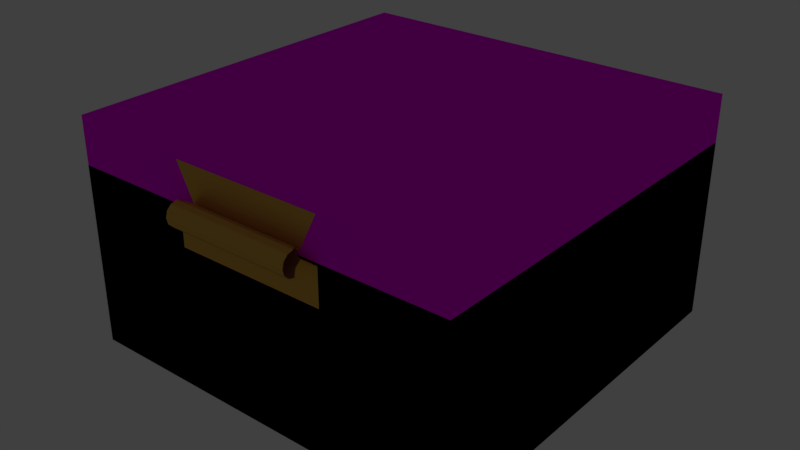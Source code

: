 # Source: ringbox_export.blend  (saved by Blender 2.79.0; exported with 4.5.12 LTS)
import bpy
from mathutils import Matrix  # noqa: F401  (used for matrix-valued properties, if any)

bpy.ops.wm.read_factory_settings(use_empty=True)
scene = bpy.context.scene
scene.name = 'Scene'

# ---- collections
col_collection_1 = bpy.data.collections.new('Collection 1'); scene.collection.children.link(col_collection_1)

# ---- images (referenced by path relative to the original .blend; pixels are not part of the script)
import os
ASSET_DIR = os.environ.get("B2B_ASSET_DIR", "")  # directory of the original .blend (textures are referenced by path, not embedded)
HERE = os.path.dirname(os.path.abspath(__file__))  # packed textures are extracted next to this script under _unpacked/

def load_image(name, relpath, width, height, colorspace="sRGB"):
    """Load a texture the original file referenced (path relative to the .blend, or extracted next to this script)."""
    p = next((c for c in (os.path.join(HERE, relpath), os.path.join(ASSET_DIR, relpath)) if relpath and os.path.exists(c)), "")
    if p:
        img = bpy.data.images.load(p, check_existing=True)
        img.name = name
    else:  # same state as the original file: an image datablock whose file is absent (Cycles renders it pink)
        img = bpy.data.images.new(name, width, height)
        img.source = "FILE"
        img.filepath = "//" + (relpath or name)
    img.colorspace_settings.name = colorspace
    return img
img_box_bottom_painted_001 = load_image('box_bottom_painted.001', 'box_bottom_painted.png', 1024, 1024, 'sRGB')
img_box_top_painted_001 = load_image('box_top_painted.001', 'box_top_painted.png', 1024, 1024, 'sRGB')

# ---- materials (node trees are filled in below, after node groups)
mat_redfilling = bpy.data.materials.new('RedFilling')
mat_redfilling.alpha_threshold = 0.0
mat_redfilling.roughness = 0.5
mat_goldring = bpy.data.materials.new('GoldRing')
mat_goldring.alpha_threshold = 0.0
mat_goldring.roughness = 0.5
mat_bottomboxtexture = bpy.data.materials.new('BottomBoxTexture')
mat_bottomboxtexture.alpha_threshold = 0.0
mat_bottomboxtexture.roughness = 0.5
mat_bottomboxtexture.line_color = (0.0, 0.0, 0.0, 1.0)
mat_coopercyllinder = bpy.data.materials.new('CooperCyllinder')
mat_coopercyllinder.alpha_threshold = 0.0
mat_coopercyllinder.diffuse_color = (0.8, 0.541, 0.1283, 1.0)
mat_coopercyllinder.roughness = 0.5
mat_cooperlike = bpy.data.materials.new('CooperLike')
mat_cooperlike.alpha_threshold = 0.0
mat_cooperlike.diffuse_color = (0.8, 0.541, 0.1283, 1.0)
mat_cooperlike.roughness = 0.5
mat_boxtoptexture = bpy.data.materials.new('BoxTopTexture')
mat_boxtoptexture.alpha_threshold = 0.0
mat_boxtoptexture.roughness = 0.5
mat_stoneblue = bpy.data.materials.new('StoneBlue')
mat_stoneblue.alpha_threshold = 0.0
mat_stoneblue.roughness = 0.5
mat_stoneblue.line_color = (0.0, 0.0, 0.0, 1.0)

# ---- material node trees
mat_redfilling.use_nodes = True; mat_redfilling.node_tree.nodes.clear()
_N = mat_redfilling.node_tree.nodes; _L = mat_redfilling.node_tree.links
n0 = _N.new('ShaderNodeOutputMaterial'); n0.name = 'Material Output'; n0.location = (300, 300)
n1 = _N.new('ShaderNodeBsdfDiffuse'); n1.name = 'Diffuse BSDF'; n1.location = (10, 300)
n1.inputs[0].default_value = (0.8, 0.01693, 0.0, 1.0)
n1.inputs[1].default_value = 1.0
_L.new(n1.outputs[0], n0.inputs[0])
n0.is_active_output = True
mat_goldring.use_nodes = True; mat_goldring.node_tree.nodes.clear()
_N = mat_goldring.node_tree.nodes; _L = mat_goldring.node_tree.links
n0 = _N.new('ShaderNodeOutputMaterial'); n0.name = 'Material Output'; n0.location = (443, 300)
n1 = _N.new('ShaderNodeMixShader'); n1.name = 'Mix Shader'; n1.location = (223, 335)
n1.inputs[0].default_value = 0.06364
n2 = _N.new('ShaderNodeBsdfAnisotropic'); n2.name = 'Glossy BSDF'; n2.location = (-40, 365)
n2.distribution = 'GGX'
n2.inputs[0].default_value = (0.6795, 0.4471, 0.02387, 1.0)
n2.inputs[1].default_value = 0.2415
n3 = _N.new('ShaderNodeBsdfDiffuse'); n3.name = 'Diffuse BSDF'; n3.location = (-40, 190)
n3.inputs[0].default_value = (0.8, 0.6636, 0.5342, 1.0)
n3.inputs[1].default_value = 0.2417
_L.new(n3.outputs[0], n1.inputs[2])
_L.new(n1.outputs[0], n0.inputs[0])
_L.new(n2.outputs[0], n1.inputs[1])
n0.is_active_output = True
mat_bottomboxtexture.use_nodes = True; mat_bottomboxtexture.node_tree.nodes.clear()
_N = mat_bottomboxtexture.node_tree.nodes; _L = mat_bottomboxtexture.node_tree.links
n0 = _N.new('ShaderNodeOutputMaterial'); n0.name = 'Material Output'; n0.location = (300, 300)
n1 = _N.new('ShaderNodeBsdfDiffuse'); n1.name = 'Diffuse BSDF'; n1.location = (110, 303)
n2 = _N.new('ShaderNodeTexImage'); n2.name = 'Image Texture'; n2.location = (-78, 363)
n2.width = 140
n2.image = img_box_bottom_painted_001
_L.new(n1.outputs[0], n0.inputs[0])
_L.new(n2.outputs[0], n1.inputs[0])
n0.is_active_output = True
mat_coopercyllinder.use_nodes = True; mat_coopercyllinder.node_tree.nodes.clear()
_N = mat_coopercyllinder.node_tree.nodes; _L = mat_coopercyllinder.node_tree.links
n0 = _N.new('ShaderNodeBsdfAnisotropic'); n0.name = 'Glossy BSDF'; n0.location = (16, 489)
n0.distribution = 'GGX'
n0.inputs[0].default_value = (0.8, 0.4617, 0.01328, 1.0)
n0.inputs[1].default_value = 0.4472
n1 = _N.new('ShaderNodeBsdfDiffuse'); n1.name = 'Diffuse BSDF'; n1.location = (10, 300)
n1.inputs[0].default_value = (0.8, 0.4457, 0.2713, 1.0)
n2 = _N.new('ShaderNodeOutputMaterial'); n2.name = 'Material Output'; n2.location = (412, 320)
n3 = _N.new('ShaderNodeMixShader'); n3.name = 'Mix Shader'; n3.location = (210, 374)
n3.inputs[0].default_value = 0.2636
_L.new(n0.outputs[0], n3.inputs[1])
_L.new(n1.outputs[0], n3.inputs[2])
_L.new(n3.outputs[0], n2.inputs[0])
n2.is_active_output = True
mat_cooperlike.use_nodes = True; mat_cooperlike.node_tree.nodes.clear()
_N = mat_cooperlike.node_tree.nodes; _L = mat_cooperlike.node_tree.links
n0 = _N.new('ShaderNodeBsdfAnisotropic'); n0.name = 'Glossy BSDF'; n0.location = (16, 489)
n0.distribution = 'GGX'
n0.inputs[0].default_value = (0.8, 0.4617, 0.01328, 1.0)
n0.inputs[1].default_value = 0.4472
n1 = _N.new('ShaderNodeBsdfDiffuse'); n1.name = 'Diffuse BSDF'; n1.location = (10, 300)
n1.inputs[0].default_value = (0.8, 0.4457, 0.2713, 1.0)
n2 = _N.new('ShaderNodeOutputMaterial'); n2.name = 'Material Output'; n2.location = (412, 320)
n3 = _N.new('ShaderNodeMixShader'); n3.name = 'Mix Shader'; n3.location = (210, 374)
n3.inputs[0].default_value = 0.2636
_L.new(n0.outputs[0], n3.inputs[1])
_L.new(n1.outputs[0], n3.inputs[2])
_L.new(n3.outputs[0], n2.inputs[0])
n2.is_active_output = True
mat_boxtoptexture.use_nodes = True; mat_boxtoptexture.node_tree.nodes.clear()
_N = mat_boxtoptexture.node_tree.nodes; _L = mat_boxtoptexture.node_tree.links
n0 = _N.new('ShaderNodeTexImage'); n0.name = 'Image Texture'; n0.location = (-50, 385)
n0.width = 140
n0.image = img_box_top_painted_001
n1 = _N.new('ShaderNodeBsdfDiffuse'); n1.name = 'Diffuse BSDF'; n1.location = (163, 345)
n1.inputs[1].default_value = 0.2833
n2 = _N.new('ShaderNodeOutputMaterial'); n2.name = 'Material Output'; n2.location = (441, 321)
_L.new(n1.outputs[0], n2.inputs[0])
_L.new(n0.outputs[0], n1.inputs[0])
n2.is_active_output = True
mat_stoneblue.use_nodes = True; mat_stoneblue.node_tree.nodes.clear()
_N = mat_stoneblue.node_tree.nodes; _L = mat_stoneblue.node_tree.links
n0 = _N.new('ShaderNodeOutputMaterial'); n0.name = 'Material Output'; n0.location = (758, 300)
n1 = _N.new('ShaderNodeMixShader'); n1.name = 'Mix Shader'; n1.location = (538, 306)
n1.inputs[0].default_value = 0.13
n2 = _N.new('ShaderNodeBsdfAnisotropic'); n2.name = 'Glossy BSDF'; n2.location = (83, 389)
n2.distribution = 'GGX'
n2.inputs[0].default_value = (0.1126, 0.2017, 0.8, 1.0)
n2.inputs[1].default_value = 0.3162
n3 = _N.new('ShaderNodeBsdfDiffuse'); n3.name = 'Diffuse BSDF'; n3.location = (14, 137)
n3.inputs[0].default_value = (0.3331, 0.2701, 0.8, 1.0)
n4 = _N.new('ShaderNodeBsdfTransparent'); n4.name = 'Transparent BSDF'; n4.location = (264, 225)
_L.new(n2.outputs[0], n1.inputs[1])
_L.new(n1.outputs[0], n0.inputs[0])
_L.new(n3.outputs[0], n4.inputs[0])
_L.new(n4.outputs[0], n1.inputs[2])
n0.is_active_output = True

# ---- world
world_world = bpy.data.worlds.new('World'); scene.world = world_world
world_world.color = (0.05088, 0.05088, 0.05088)
world_world.use_sun_shadow = False
world_world.sun_shadow_jitter_overblur = 0.0
world_world.cycles.sampling_method = 'MANUAL'

# ---- lights
light_point_001 = bpy.data.lights.new('Point.001', 'POINT')
light_point_001.transmission_factor = 0.0
light_point_001.energy = 90.0
light_point_001.shadow_buffer_clip_start = 0.5
light_point_001.shadow_soft_size = 0.1
light_point_001.shadow_maximum_resolution = 0.006
light_point_001.use_absolute_resolution = True

# ---- meshes
me_plane_003 = bpy.data.meshes.new('Plane.003')
me_plane_003.from_pydata([(-1.0, -1.0, 0.0), (1.0, -1.0, 0.0), (-1.0, 1.0, 0.0), (1.0, 1.0, 0.0)], [], [(0, 1, 3, 2)])
me_plane_003.materials.append(mat_redfilling)
me_plane_003.use_remesh_preserve_volume = False
me_plane_003.use_remesh_preserve_attributes = False
me_plane_003.use_mirror_vertex_groups = False
me_plane_003.update()
me_circle_001 = bpy.data.meshes.new('Circle.001')
me_circle_001.from_pydata([(0.0241, 0.05116, 1.001), (-0.2576, 0.05116, 0.9604), (-0.5165, 0.05116, 0.8422), (-0.7317, 0.04999, 0.6558), (-0.8855, 0.05408, 0.4163), (-0.9657, 0.05288, 0.1432), (-0.9657, 0.03707, -0.1414), (-0.8855, 0.02902, -0.4145), (-0.7317, 0.02902, -0.6539), (-0.5165, 0.02902, -0.8403), (-0.2576, 0.02902, -0.9586), (0.0241, 0.02902, -0.9991), (0.3058, 0.02902, -0.9586), (0.5647, 0.02902, -0.8403), (0.7798, 0.02902, -0.6539), (0.9337, 0.02902, -0.4145), (1.014, 0.03707, -0.1414), (1.014, 0.05288, 0.1432), (0.9337, 0.05408, 0.4163), (0.7798, 0.04999, 0.6558), (0.5647, 0.05116, 0.8422), (0.3058, 0.05116, 0.9604), (0.0241, 0.05116, 1.001), (-0.2576, 0.05116, 0.9604), (-0.5165, 0.05116, 0.8422), (-0.7317, 0.04999, 0.6558), (-0.8855, 0.05408, 0.4163), (-0.9657, 0.05288, 0.1432), (-0.9657, 0.03707, -0.1414), (-0.8855, 0.02902, -0.4145), (-0.7317, 0.02902, -0.6539), (-0.5165, 0.02902, -0.8403), (-0.2576, 0.02902, -0.9586), (0.0241, 0.02902, -0.9991), (0.3058, 0.02902, -0.9586), (0.5647, 0.02902, -0.8403), (0.7798, 0.02902, -0.6539), (0.9337, 0.02902, -0.4145), (1.014, 0.03707, -0.1414), (1.014, 0.05288, 0.1432), (0.9337, 0.05408, 0.4163), (0.7798, 0.04999, 0.6558), (0.5647, 0.05116, 0.8422), (0.3058, 0.05116, 0.9604), (0.0241, 0.05116, 1.001), (-0.2576, 0.05116, 0.9604), (-0.5165, 0.05116, 0.8422), (-0.7317, 0.04999, 0.6558), (-0.8855, 0.05408, 0.4163), (-0.9657, 0.05288, 0.1432), (-0.9657, 0.03707, -0.1414), (-0.8855, 0.02902, -0.4145), (-0.7317, 0.02902, -0.6539), (-0.5165, 0.02902, -0.8403), (-0.2576, 0.02902, -0.9586), (0.0241, 0.02902, -0.9991), (0.3058, 0.02902, -0.9586), (0.5647, 0.02902, -0.8403), (0.7798, 0.02902, -0.6539), (0.9337, 0.02902, -0.4145), (1.014, 0.03707, -0.1414), (1.014, 0.05288, 0.1432), (0.9337, 0.05408, 0.4163), (0.7798, 0.04999, 0.6558), (0.5647, 0.05116, 0.8422), (0.3058, 0.05116, 0.9604), (0.0241, 0.05116, 1.001), (-0.2576, 0.05116, 0.9604), (-0.5165, 0.05116, 0.8422), (-0.7317, 0.04999, 0.6558), (-0.8855, 0.05408, 0.4163), (-0.9657, 0.05288, 0.1432), (-0.9657, 0.03707, -0.1414), (-0.8855, 0.02902, -0.4145), (-0.7317, 0.02902, -0.6539), (-0.5165, 0.02902, -0.8403), (-0.2576, 0.02902, -0.9586), (0.0241, 0.02902, -0.9991), (0.3058, 0.02902, -0.9586), (0.5647, 0.02902, -0.8403), (0.7798, 0.02902, -0.6539), (0.9337, 0.02902, -0.4145), (1.014, 0.03707, -0.1414), (1.014, 0.05288, 0.1432), (0.9337, 0.05408, 0.4163), (0.7798, 0.04999, 0.6558), (0.5647, 0.05116, 0.8422), (0.3058, 0.05116, 0.9604), (0.0241, 0.05116, 1.089), (-0.2826, 0.05116, 1.045), (-0.5644, 0.05116, 0.9166), (-0.7985, 0.05071, 0.7138), (-0.9661, 0.05766, 0.4531), (-1.053, 0.05589, 0.1558), (-1.053, 0.0384, -0.154), (-0.9661, 0.02902, -0.4513), (-0.7985, 0.02902, -0.7119), (-0.5644, 0.02902, -0.9148), (-0.2826, 0.02902, -1.044), (0.0241, 0.02902, -1.088), (0.3308, 0.02902, -1.044), (0.6126, 0.02902, -0.9148), (0.8467, 0.02902, -0.7119), (1.014, 0.02902, -0.4513), (1.102, 0.0384, -0.154), (1.102, 0.05589, 0.1558), (1.014, 0.05766, 0.4531), (0.8467, 0.05071, 0.7138), (0.6126, 0.05116, 0.9166), (0.3308, 0.05116, 1.045), (0.0241, -0.07444, 1.001), (-0.2576, -0.07444, 0.9604), (-0.5165, -0.07444, 0.8422), (-0.7317, -0.07329, 0.6558), (-0.8855, -0.07733, 0.4163), (-0.9657, -0.07614, 0.1432), (-0.9657, -0.06052, -0.1414), (-0.8855, -0.05256, -0.4145), (-0.7317, -0.05256, -0.6539), (-0.5165, -0.05256, -0.8403), (-0.2576, -0.05256, -0.9586), (0.0241, -0.05256, -0.9991), (0.3058, -0.05256, -0.9586), (0.5647, -0.05256, -0.8403), (0.7798, -0.05256, -0.6539), (0.9337, -0.05256, -0.4145), (1.014, -0.06052, -0.1414), (1.014, -0.07614, 0.1432), (0.9337, -0.07733, 0.4163), (0.7798, -0.07329, 0.6558), (0.5647, -0.07444, 0.8422), (0.3058, -0.07444, 0.9604), (0.0241, -0.07444, 1.001), (-0.2576, -0.07444, 0.9604), (-0.5165, -0.07444, 0.8422), (-0.7317, -0.07329, 0.6558), (-0.8855, -0.07733, 0.4163), (-0.9657, -0.07614, 0.1432), (-0.9657, -0.06052, -0.1414), (-0.8855, -0.05256, -0.4145), (-0.7317, -0.05256, -0.6539), (-0.5165, -0.05256, -0.8403), (-0.2576, -0.05256, -0.9586), (0.0241, -0.05256, -0.9991), (0.3058, -0.05256, -0.9586), (0.5647, -0.05256, -0.8403), (0.7798, -0.05256, -0.6539), (0.9337, -0.05256, -0.4145), (1.014, -0.06052, -0.1414), (1.014, -0.07614, 0.1432), (0.9337, -0.07733, 0.4163), (0.7798, -0.07329, 0.6558), (0.5647, -0.07444, 0.8422), (0.3058, -0.07444, 0.9604), (0.0241, -0.07444, 1.001), (-0.2576, -0.07444, 0.9604), (-0.5165, -0.07444, 0.8422), (-0.7317, -0.07329, 0.6558), (-0.8855, -0.07733, 0.4163), (-0.9657, -0.07614, 0.1432), (-0.9657, -0.06052, -0.1414), (-0.8855, -0.05256, -0.4145), (-0.7317, -0.05256, -0.6539), (-0.5165, -0.05256, -0.8403), (-0.2576, -0.05256, -0.9586), (0.0241, -0.05256, -0.9991), (0.3058, -0.05256, -0.9586), (0.5647, -0.05256, -0.8403), (0.7798, -0.05256, -0.6539), (0.9337, -0.05256, -0.4145), (1.014, -0.06052, -0.1414), (1.014, -0.07614, 0.1432), (0.9337, -0.07733, 0.4163), (0.7798, -0.07329, 0.6558), (0.5647, -0.07444, 0.8422), (0.3058, -0.07444, 0.9604), (0.0241, -0.07444, 1.001), (-0.2576, -0.07444, 0.9604), (-0.5165, -0.07444, 0.8422), (-0.7317, -0.07329, 0.6558), (-0.8855, -0.07733, 0.4163), (-0.9657, -0.07614, 0.1432), (-0.9657, -0.06052, -0.1414), (-0.8855, -0.05256, -0.4145), (-0.7317, -0.05256, -0.6539), (-0.5165, -0.05256, -0.8403), (-0.2576, -0.05256, -0.9586), (0.0241, -0.05256, -0.9991), (0.3058, -0.05256, -0.9586), (0.5647, -0.05256, -0.8403), (0.7798, -0.05256, -0.6539), (0.9337, -0.05256, -0.4145), (1.014, -0.06052, -0.1414), (1.014, -0.07614, 0.1432), (0.9337, -0.07733, 0.4163), (0.7798, -0.07329, 0.6558), (0.5647, -0.07444, 0.8422), (0.3058, -0.07444, 0.9604), (0.0241, -0.07444, 1.089), (-0.2826, -0.07444, 1.045), (-0.5644, -0.07444, 0.9166), (-0.7985, -0.074, 0.7138), (-0.9661, -0.08087, 0.4531), (-1.053, -0.07912, 0.1558), (-1.053, -0.06184, -0.154), (-0.9661, -0.05256, -0.4513), (-0.7985, -0.05256, -0.7119), (-0.5644, -0.05256, -0.9148), (-0.2826, -0.05256, -1.044), (0.0241, -0.05256, -1.088), (0.3308, -0.05256, -1.044), (0.6126, -0.05256, -0.9148), (0.8467, -0.05256, -0.7119), (1.014, -0.05256, -0.4513), (1.102, -0.06184, -0.154), (1.102, -0.07912, 0.1558), (1.014, -0.08087, 0.4531), (0.8467, -0.074, 0.7138), (0.6126, -0.07444, 0.9166), (0.3308, -0.07444, 1.045), (-1.053, -0.01161, 0.1558), (-0.9661, -0.0116, 0.4531), (0.8467, -0.01164, 0.7138), (1.014, -0.0116, 0.4531), (-1.053, -0.01172, -0.154), (0.6126, -0.01164, 0.9166), (-0.9661, -0.01177, -0.4513), (0.3308, -0.01164, 1.045), (-0.7985, -0.01177, -0.7119), (0.0241, -0.01164, 1.089), (-0.5644, -0.01177, -0.9148), (-0.2826, -0.01177, -1.044), (0.0241, -0.01177, -1.088), (0.3308, -0.01177, -1.044), (0.6126, -0.01177, -0.9148), (0.8467, -0.01177, -0.7119), (-0.2826, -0.01164, 1.045), (1.014, -0.01177, -0.4513), (-0.5644, -0.01164, 0.9166), (1.102, -0.01172, -0.154), (-0.7985, -0.01164, 0.7138), (1.102, -0.01161, 0.1558), (0.0241, -0.0404, -0.9991), (0.3058, -0.0404, -0.9586), (0.5647, -0.0404, -0.8403), (0.7798, -0.0404, -0.6539), (0.0241, -0.05571, 1.001), (-0.2576, -0.05571, 0.9604), (0.9337, -0.0404, -0.4145), (-0.5165, -0.05571, 0.8422), (1.014, -0.04597, -0.1414), (-0.7317, -0.05491, 0.6558), (1.014, -0.05691, 0.1432), (-0.8855, -0.05773, 0.4163), (0.9337, -0.05773, 0.4163), (-0.9657, -0.05691, 0.1432), (0.7798, -0.05491, 0.6558), (-0.9657, -0.04597, -0.1414), (0.5647, -0.05571, 0.8422), (-0.8855, -0.0404, -0.4145), (0.3058, -0.05571, 0.9604), (-0.7317, -0.0404, -0.6539), (-0.5165, -0.0404, -0.8403), (-0.2576, -0.0404, -0.9586), (0.3058, 0.01368, -0.9586), (0.5647, 0.01368, -0.8403), (0.7798, 0.01368, -0.6539), (-0.2576, 0.02755, 0.9604), (0.9337, 0.01368, -0.4145), (-0.5165, 0.02755, 0.8422), (1.014, 0.01873, -0.1414), (-0.7317, 0.02682, 0.6558), (1.014, 0.02864, 0.1432), (-0.8855, 0.02938, 0.4163), (0.9337, 0.02938, 0.4163), (-0.9657, 0.02864, 0.1432), (0.7798, 0.02682, 0.6558), (-0.9657, 0.01873, -0.1414), (0.5647, 0.02755, 0.8422), (-0.8855, 0.01368, -0.4145), (0.3058, 0.02755, 0.9604), (-0.7317, 0.01368, -0.6539), (-0.5165, 0.01368, -0.8403), (-0.2576, 0.01368, -0.9586), (0.0241, 0.01368, -0.9991), (0.0241, 0.02755, 1.001)], [], [(18, 40, 39, 17), (11, 33, 32, 10), (4, 26, 25, 3), (19, 41, 40, 18), (12, 34, 33, 11), (5, 27, 26, 4), (20, 42, 41, 19), (13, 35, 34, 12), (6, 28, 27, 5), (21, 43, 42, 20), (14, 36, 35, 13), (7, 29, 28, 6), (0, 22, 43, 21), (15, 37, 36, 14), (8, 30, 29, 7), (1, 23, 22, 0), (16, 38, 37, 15), (9, 31, 30, 8), (2, 24, 23, 1), (17, 39, 38, 16), (10, 32, 31, 9), (3, 25, 24, 2), (33, 55, 54, 32), (26, 48, 47, 25), (41, 63, 62, 40), (34, 56, 55, 33), (27, 49, 48, 26), (42, 64, 63, 41), (35, 57, 56, 34), (28, 50, 49, 27), (43, 65, 64, 42), (36, 58, 57, 35), (29, 51, 50, 28), (22, 44, 65, 43), (37, 59, 58, 36), (30, 52, 51, 29), (23, 45, 44, 22), (38, 60, 59, 37), (31, 53, 52, 30), (24, 46, 45, 23), (39, 61, 60, 38), (32, 54, 53, 31), (25, 47, 46, 24), (40, 62, 61, 39), (48, 70, 69, 47), (63, 85, 84, 62), (56, 78, 77, 55), (49, 71, 70, 48), (64, 86, 85, 63), (57, 79, 78, 56), (50, 72, 71, 49), (65, 87, 86, 64), (58, 80, 79, 57), (51, 73, 72, 50), (44, 66, 87, 65), (59, 81, 80, 58), (52, 74, 73, 51), (45, 67, 66, 44), (60, 82, 81, 59), (53, 75, 74, 52), (46, 68, 67, 45), (61, 83, 82, 60), (54, 76, 75, 53), (47, 69, 68, 46), (62, 84, 83, 61), (55, 77, 76, 54), (85, 107, 106, 84), (78, 100, 99, 77), (71, 93, 92, 70), (86, 108, 107, 85), (79, 101, 100, 78), (72, 94, 93, 71), (87, 109, 108, 86), (80, 102, 101, 79), (73, 95, 94, 72), (66, 88, 109, 87), (81, 103, 102, 80), (74, 96, 95, 73), (67, 89, 88, 66), (82, 104, 103, 81), (75, 97, 96, 74), (68, 90, 89, 67), (83, 105, 104, 82), (76, 98, 97, 75), (69, 91, 90, 68), (84, 106, 105, 83), (77, 99, 98, 76), (70, 92, 91, 69), (128, 127, 149, 150), (121, 120, 142, 143), (114, 113, 135, 136), (129, 128, 150, 151), (122, 121, 143, 144), (115, 114, 136, 137), (130, 129, 151, 152), (123, 122, 144, 145), (116, 115, 137, 138), (131, 130, 152, 153), (124, 123, 145, 146), (117, 116, 138, 139), (110, 131, 153, 132), (125, 124, 146, 147), (118, 117, 139, 140), (111, 110, 132, 133), (126, 125, 147, 148), (119, 118, 140, 141), (112, 111, 133, 134), (127, 126, 148, 149), (120, 119, 141, 142), (113, 112, 134, 135), (143, 142, 164, 165), (136, 135, 157, 158), (151, 150, 172, 173), (144, 143, 165, 166), (137, 136, 158, 159), (152, 151, 173, 174), (145, 144, 166, 167), (138, 137, 159, 160), (153, 152, 174, 175), (146, 145, 167, 168), (139, 138, 160, 161), (132, 153, 175, 154), (147, 146, 168, 169), (140, 139, 161, 162), (133, 132, 154, 155), (148, 147, 169, 170), (141, 140, 162, 163), (134, 133, 155, 156), (149, 148, 170, 171), (142, 141, 163, 164), (135, 134, 156, 157), (150, 149, 171, 172), (158, 157, 179, 180), (173, 172, 194, 195), (166, 165, 187, 188), (159, 158, 180, 181), (174, 173, 195, 196), (167, 166, 188, 189), (160, 159, 181, 182), (175, 174, 196, 197), (168, 167, 189, 190), (161, 160, 182, 183), (154, 175, 197, 176), (169, 168, 190, 191), (162, 161, 183, 184), (155, 154, 176, 177), (170, 169, 191, 192), (163, 162, 184, 185), (156, 155, 177, 178), (171, 170, 192, 193), (164, 163, 185, 186), (157, 156, 178, 179), (172, 171, 193, 194), (165, 164, 186, 187), (195, 194, 216, 217), (188, 187, 209, 210), (181, 180, 202, 203), (196, 195, 217, 218), (189, 188, 210, 211), (182, 181, 203, 204), (197, 196, 218, 219), (190, 189, 211, 212), (183, 182, 204, 205), (176, 197, 219, 198), (191, 190, 212, 213), (184, 183, 205, 206), (177, 176, 198, 199), (192, 191, 213, 214), (185, 184, 206, 207), (178, 177, 199, 200), (193, 192, 214, 215), (186, 185, 207, 208), (179, 178, 200, 201), (194, 193, 215, 216), (187, 186, 208, 209), (180, 179, 201, 202), (221, 220, 203, 202), (243, 242, 121, 122), (223, 222, 217, 216), (220, 224, 204, 203), (244, 243, 122, 123), (222, 225, 218, 217), (224, 226, 205, 204), (245, 244, 123, 124), (225, 227, 219, 218), (247, 246, 110, 111), (226, 228, 206, 205), (248, 245, 124, 125), (227, 229, 198, 219), (249, 247, 111, 112), (228, 230, 207, 206), (250, 248, 125, 126), (251, 249, 112, 113), (230, 231, 208, 207), (252, 250, 126, 127), (253, 251, 113, 114), (231, 232, 209, 208), (254, 252, 127, 128), (255, 253, 114, 115), (232, 233, 210, 209), (256, 254, 128, 129), (257, 255, 115, 116), (233, 234, 211, 210), (258, 256, 129, 130), (259, 257, 116, 117), (234, 235, 212, 211), (229, 236, 199, 198), (260, 258, 130, 131), (261, 259, 117, 118), (235, 237, 213, 212), (236, 238, 200, 199), (246, 260, 131, 110), (262, 261, 118, 119), (237, 239, 214, 213), (238, 240, 201, 200), (263, 262, 119, 120), (239, 241, 215, 214), (240, 221, 202, 201), (242, 263, 120, 121), (241, 223, 216, 215), (105, 106, 223, 241), (91, 92, 221, 240), (104, 105, 241, 239), (90, 91, 240, 238), (103, 104, 239, 237), (89, 90, 238, 236), (102, 103, 237, 235), (88, 89, 236, 229), (101, 102, 235, 234), (100, 101, 234, 233), (99, 100, 233, 232), (98, 99, 232, 231), (97, 98, 231, 230), (96, 97, 230, 228), (109, 88, 229, 227), (95, 96, 228, 226), (108, 109, 227, 225), (94, 95, 226, 224), (107, 108, 225, 222), (93, 94, 224, 220), (106, 107, 222, 223), (92, 93, 220, 221), (284, 283, 263, 242), (283, 282, 262, 263), (282, 281, 261, 262), (285, 280, 260, 246), (281, 279, 259, 261), (280, 278, 258, 260), (279, 277, 257, 259), (278, 276, 256, 258), (277, 275, 255, 257), (276, 274, 254, 256), (275, 273, 253, 255), (274, 272, 252, 254), (273, 271, 251, 253), (272, 270, 250, 252), (271, 269, 249, 251), (270, 268, 248, 250), (269, 267, 247, 249), (268, 266, 245, 248), (267, 285, 246, 247), (266, 265, 244, 245), (265, 264, 243, 244), (264, 284, 242, 243), (12, 11, 284, 264), (13, 12, 264, 265), (14, 13, 265, 266), (1, 0, 285, 267), (15, 14, 266, 268), (2, 1, 267, 269), (16, 15, 268, 270), (3, 2, 269, 271), (17, 16, 270, 272), (4, 3, 271, 273), (18, 17, 272, 274), (5, 4, 273, 275), (19, 18, 274, 276), (6, 5, 275, 277), (20, 19, 276, 278), (7, 6, 277, 279), (21, 20, 278, 280), (8, 7, 279, 281), (0, 21, 280, 285), (9, 8, 281, 282), (10, 9, 282, 283), (11, 10, 283, 284)])
me_circle_001.polygons.foreach_set('use_smooth', [True] * 286)
me_circle_001.materials.append(mat_goldring)
me_circle_001.use_remesh_preserve_volume = False
me_circle_001.use_remesh_preserve_attributes = False
me_circle_001.use_mirror_vertex_groups = False
me_circle_001.update()
me_cube = bpy.data.meshes.new('Cube')
me_cube.from_pydata([(1.0, 1.0, -1.0), (1.0, -1.0, -1.0), (-1.0, -1.0, -1.0), (-1.0, 1.0, -1.0), (0.9173, 0.9173, 1.0), (1.0, 1.0, 1.0), (-0.9173, -0.9173, 1.0), (-0.9173, 0.9173, 1.0), (1.0, 1.0, 1.0), (1.0, -1.0, 1.0), (-1.0, 1.0, 1.0), (-1.0, -1.0, 1.0), (0.7743, 0.7743, -0.4027), (0.7743, -0.7743, -0.4027), (-0.7743, -0.7743, -0.4027), (-0.7743, 0.7743, -0.4027), (-0.843, -0.843, 0.8167), (-0.843, 0.843, 0.8167), (0.843, 0.843, 0.8167), (0.843, -0.843, 0.8167), (-1.0, 1.0, -1.0), (0.9173, -0.9173, 1.0), (1.0, -1.0, -1.0), (1.0, 1.0, -1.0), (-1.0, -1.0, -1.0), (1.0, -1.0, 1.0), (-1.0, -1.0, 1.0), (-1.0, 1.0, 1.0), (0.9173, 0.9173, 1.0), (-0.9173, 0.9173, 1.0), (-0.9173, -0.9173, 1.0), (0.7743, 0.7743, -0.4027), (0.7743, -0.7743, -0.4027), (-0.7743, 0.7743, -0.4027), (-0.7743, -0.7743, -0.4027), (-0.843, -0.843, 0.8167), (-0.843, 0.843, 0.8167), (0.843, 0.843, 0.8167), (0.843, -0.843, 0.8167), (0.9173, -0.9173, 1.0)], [], [(0, 3, 2, 1), (17, 15, 14, 16), (0, 1, 9, 8), (1, 2, 11, 9), (2, 3, 10, 11), (8, 10, 3, 0), (4, 8, 9, 21), (7, 10, 8, 4), (21, 9, 11, 6), (6, 11, 10, 7), (12, 13, 14, 15), (18, 12, 15, 17), (16, 14, 13, 19), (19, 13, 12, 18), (21, 19, 18, 4), (6, 16, 19, 21), (4, 18, 17, 7), (7, 17, 16, 6), (22, 25, 26, 24), (23, 5, 25, 22), (36, 35, 34, 33), (23, 22, 24, 20), (24, 26, 27, 20), (5, 23, 20, 27), (28, 39, 25, 5), (29, 28, 5, 27), (39, 30, 26, 25), (30, 29, 27, 26), (31, 33, 34, 32), (37, 36, 33, 31), (35, 38, 32, 34), (38, 37, 31, 32), (39, 28, 37, 38), (30, 39, 38, 35), (28, 29, 36, 37), (29, 30, 35, 36)])
_uv = me_cube.uv_layers.new(name='UVMap')
_uv.uv.foreach_set('vector', [0.8041, 0.2042, 0.6243, 0.2042, 0.6243, 0.384, 0.8041, 0.384, 0.04571, 0.7275, 0.2031, 0.7186, 0.2032, 0.5191, 0.04575, 0.5102, 0.8041, 0.2042, 0.8041, 0.384, 0.984, 0.384, 0.984, 0.2042, 0.8041, 0.384, 0.6243, 0.384, 0.6243, 0.5639, 0.8041, 0.5639, 0.6243, 0.384, 0.6243, 0.2042, 0.4444, 0.2042, 0.4444, 0.384, 0.8041, 0.02428, 0.6243, 0.02428, 0.6243, 0.2042, 0.8041, 0.2042, 0.5856, 0.7371, 0.5962, 0.7478, 0.5963, 0.49, 0.5856, 0.5007, 0.1847, 0.9015, 0.174, 0.9122, 0.4317, 0.9122, 0.4211, 0.9016, 0.4212, 0.3362, 0.4318, 0.3255, 0.1741, 0.3255, 0.1848, 0.3362, 0.02027, 0.5006, 0.009605, 0.4899, 0.009566, 0.7477, 0.02023, 0.737, 0.4027, 0.7187, 0.4027, 0.5191, 0.2032, 0.5191, 0.2031, 0.7186, 0.4115, 0.8761, 0.4027, 0.7187, 0.2031, 0.7186, 0.1942, 0.876, 0.1943, 0.3617, 0.2032, 0.5191, 0.4027, 0.5191, 0.4116, 0.3617, 0.5601, 0.5103, 0.4027, 0.5191, 0.4027, 0.7187, 0.5601, 0.7275, 0.5856, 0.5007, 0.5601, 0.5103, 0.5601, 0.7275, 0.5856, 0.7371, 0.1848, 0.3362, 0.1943, 0.3617, 0.4116, 0.3617, 0.4212, 0.3362, 0.4211, 0.9016, 0.4115, 0.8761, 0.1942, 0.876, 0.1847, 0.9015, 0.02023, 0.737, 0.04571, 0.7275, 0.04575, 0.5102, 0.02027, 0.5006, 0.8041, 0.384, 0.8041, 0.5639, 0.6243, 0.5639, 0.6243, 0.384, 0.8041, 0.2042, 0.984, 0.2042, 0.984, 0.384, 0.8041, 0.384, 0.04571, 0.7275, 0.04575, 0.5102, 0.2032, 0.5191, 0.2031, 0.7186, 0.8041, 0.2042, 0.8041, 0.384, 0.6243, 0.384, 0.6243, 0.2042, 0.6243, 0.384, 0.4444, 0.384, 0.4444, 0.2042, 0.6243, 0.2042, 0.8041, 0.02428, 0.8041, 0.2042, 0.6243, 0.2042, 0.6243, 0.02428, 0.5856, 0.7371, 0.5856, 0.5007, 0.5963, 0.49, 0.5962, 0.7478, 0.1847, 0.9015, 0.4211, 0.9016, 0.4317, 0.9122, 0.174, 0.9122, 0.4212, 0.3362, 0.1848, 0.3362, 0.1741, 0.3255, 0.4318, 0.3255, 0.02027, 0.5006, 0.02023, 0.737, 0.009566, 0.7477, 0.009605, 0.4899, 0.4027, 0.7187, 0.2031, 0.7186, 0.2032, 0.5191, 0.4027, 0.5191, 0.4115, 0.8761, 0.1942, 0.876, 0.2031, 0.7186, 0.4027, 0.7187, 0.1943, 0.3617, 0.4116, 0.3617, 0.4027, 0.5191, 0.2032, 0.5191, 0.5601, 0.5103, 0.5601, 0.7275, 0.4027, 0.7187, 0.4027, 0.5191, 0.5856, 0.5007, 0.5856, 0.7371, 0.5601, 0.7275, 0.5601, 0.5103, 0.1848, 0.3362, 0.4212, 0.3362, 0.4116, 0.3617, 0.1943, 0.3617, 0.4211, 0.9016, 0.1847, 0.9015, 0.1942, 0.876, 0.4115, 0.8761, 0.02023, 0.737, 0.02027, 0.5006, 0.04575, 0.5102, 0.04571, 0.7275])
me_cube.materials.append(mat_bottomboxtexture)
me_cube.materials.append(None)
me_cube.materials.append(None)
me_cube.materials.append(mat_bottomboxtexture)
me_cube.use_remesh_preserve_volume = False
me_cube.use_remesh_preserve_attributes = False
me_cube.use_mirror_vertex_groups = False
me_cube.update()
me_cylinder_000 = bpy.data.meshes.new('Cylinder.000')
me_cylinder_000.from_pydata([(-0.04476, 1.506, -0.7958), (-0.04476, 1.506, 0.7697), (0.2926, 1.377, -0.9432), (0.2926, 1.377, 0.921), (0.7706, 0.9474, -0.9254), (0.7706, 0.9474, 0.909), (1.0, 0.371, -1.0), (1.0, 0.371, 1.0), (0.866, -0.129, -1.0), (0.866, -0.129, 1.0), (0.5, -0.495, -1.0), (0.5, -0.495, 1.0), (1.51e-07, -0.629, -1.0), (1.51e-07, -0.629, 1.0), (-0.5, -0.495, -1.0), (-0.5, -0.495, 1.0), (-0.866, -0.129, -1.0), (-0.866, -0.129, 1.0), (-1.0, 0.371, -1.0), (-1.0, 0.371, 1.0), (-0.7881, 0.9474, -0.9286), (-0.7881, 0.9474, 0.9113), (-0.3543, 1.377, -0.9451), (-0.3543, 1.377, 0.9229), (-0.1299, 1.527, -0.9208), (-0.1299, 1.527, 0.8712), (-3.222, 1.527, -1.209), (-3.222, 1.527, 1.158), (0.1596, 1.537, -3.111), (-3.76, 1.537, -3.111), (0.1596, 34.79, -3.111), (-3.76, 34.79, -3.111), (0.1596, 1.537, 3.06), (-3.76, 1.537, 3.06), (0.1596, 34.79, 3.06), (-3.76, 34.79, 3.06)], [], [(0, 1, 3, 2), (2, 3, 5, 4), (4, 5, 7, 6), (6, 7, 9, 8), (8, 9, 11, 10), (10, 11, 13, 12), (12, 13, 15, 14), (14, 15, 17, 16), (16, 17, 19, 18), (18, 19, 21, 20), (20, 21, 23, 22), (22, 23, 1, 0), (24, 25, 27, 26), (1, 25, 24, 0), (28, 29, 31, 30), (30, 31, 35, 34), (34, 35, 33, 32), (32, 33, 29, 28), (30, 34, 32, 28), (35, 31, 29, 33)])
me_cylinder_000.polygons.foreach_set('material_index', [0, 0, 0, 0, 0, 0, 0, 0, 0, 0, 0, 0, 1, 0, 2, 2, 2, 2, 2, 2])
_uv = me_cylinder_000.uv_layers.new(name='UVMap')
_uv.uv.foreach_set('vector', [0.0, 0.0, 0.0, 0.0, 0.0, 0.0, 0.0, 0.0, 0.0, 0.0, 0.0, 0.0, 0.0, 0.0, 0.0, 0.0, 0.0, 0.0, 0.0, 0.0, 0.0, 0.0, 0.0, 0.0, 0.0, 0.0, 0.0, 0.0, 0.0, 0.0, 0.0, 0.0, 0.0, 0.0, 0.0, 0.0, 0.0, 0.0, 0.0, 0.0, 0.0, 0.0, 0.0, 0.0, 0.0, 0.0, 0.0, 0.0, 0.0, 0.0, 0.0, 0.0, 0.0, 0.0, 0.0, 0.0, 0.0, 0.0, 0.0, 0.0, 0.0, 0.0, 0.0, 0.0, 0.0, 0.0, 0.0, 0.0, 0.0, 0.0, 0.0, 0.0, 0.0, 0.0, 0.0, 0.0, 0.0, 0.0, 0.0, 0.0, 0.0, 0.0, 0.0, 0.0, 0.0, 0.0, 0.0, 0.0, 0.0, 0.0, 0.0, 0.0, 0.0, 0.0, 0.0, 0.0, 0.0, 0.0, 0.0, 0.0, 0.0, 0.0, 0.0, 0.0, 0.0, 0.0, 0.0, 0.0, 0.0, 0.0, 0.0, 0.0, 0.5, 0.75, 0.5, 0.5, 0.75, 0.5, 0.75, 0.75, 0.9999, 0.5, 0.75, 0.5, 0.75, 0.25, 0.9999, 0.25, 0.75, 8.659e-05, 0.75, 0.25, 0.5, 0.25, 0.5, 8.676e-05, 0.25, 0.25, 0.5, 0.25, 0.5, 0.5, 0.25, 0.5, 8.692e-05, 0.5, 8.659e-05, 0.25, 0.25, 0.25, 0.25, 0.5, 0.75, 0.25, 0.75, 0.5, 0.5, 0.5, 0.5, 0.25])
me_cylinder_000.materials.append(mat_coopercyllinder)
me_cylinder_000.materials.append(mat_cooperlike)
me_cylinder_000.materials.append(mat_boxtoptexture)
me_cylinder_000.use_remesh_preserve_volume = False
me_cylinder_000.use_remesh_preserve_attributes = False
me_cylinder_000.use_mirror_vertex_groups = False
me_cylinder_000.update()
me_plane_002 = bpy.data.meshes.new('Plane.002')
me_plane_002.from_pydata([(-1.0, -1.0, 0.0), (1.0, -1.0, 0.0), (-1.0, 1.0, 0.0), (1.0, 1.0, 0.0), (-1.0, 1.0, 0.0), (1.0, 1.0, 0.0), (-1.0, 1.0, 0.0), (1.0, 1.0, 0.0), (-1.0, 1.259, 0.07881), (1.0, 1.259, 0.07881)], [], [(0, 1, 3, 2), (2, 3, 5, 4), (4, 5, 7, 6), (6, 7, 9, 8)])
me_plane_002.materials.append(mat_cooperlike)
me_plane_002.use_remesh_preserve_volume = False
me_plane_002.use_remesh_preserve_attributes = False
me_plane_002.use_mirror_vertex_groups = False
me_plane_002.update()
me_sphere_001 = bpy.data.meshes.new('Sphere.001')
me_sphere_001.from_pydata([(-0.06852, 0.3219, 1.44), (0.1232, 0.3217, 1.44), (0.1817, 0.5252, 1.209), (0.1272, 0.3355, 1.05), (0.2587, 0.126, 1.44), (0.3998, 0.2102, 1.209), (0.2682, 0.1317, 1.05), (0.2586, -0.1506, 1.44), (0.3996, -0.235, 1.209), (0.2681, -0.1563, 1.05), (0.1229, -0.3461, 1.44), (0.1813, -0.5497, 1.209), (0.1269, -0.3599, 1.05), (-0.06878, -0.3459, 1.44), (-0.1273, -0.5494, 1.209), (-0.07275, -0.3597, 1.05), (-0.2043, -0.1502, 1.44), (-0.3454, -0.2344, 1.209), (-0.2138, -0.1559, 1.05), (-0.2042, 0.1264, 1.44), (-0.3452, 0.2108, 1.209), (-0.2137, 0.1321, 1.05), (-0.1269, 0.5255, 1.209), (-0.07247, 0.3357, 1.05)], [], [(22, 0, 1, 2), (23, 22, 2, 3), (3, 2, 5, 6), (2, 1, 4, 5), (6, 5, 8, 9), (5, 4, 7, 8), (9, 8, 11, 12), (8, 7, 10, 11), (12, 11, 14, 15), (13, 0, 19, 16), (11, 10, 13, 14), (15, 14, 17, 18), (4, 1, 10, 7), (14, 13, 16, 17), (12, 15, 18, 9), (1, 0, 13, 10), (3, 6, 21, 23), (17, 16, 19, 20), (6, 9, 18, 21), (18, 17, 20, 21), (20, 19, 0, 22), (21, 20, 22, 23)])
me_sphere_001.materials.append(mat_stoneblue)
me_sphere_001.use_remesh_preserve_volume = False
me_sphere_001.use_remesh_preserve_attributes = False
me_sphere_001.use_mirror_vertex_groups = False
me_sphere_001.update()

# ---- objects
ob_boxredfilling = bpy.data.objects.new('BoxRedFilling', me_plane_003)
ob_ring = bpy.data.objects.new('Ring', me_circle_001)
ob_boxbottom = bpy.data.objects.new('BoxBottom', me_cube)
ob_boxtop = bpy.data.objects.new('BoxTop', me_cylinder_000)
ob_hingebottom = bpy.data.objects.new('HingeBottom', me_plane_002)
ob_lightinbox = bpy.data.objects.new('LightInBox', light_point_001)
ob_ringstone = bpy.data.objects.new('RingStone', me_sphere_001)

# ---- transforms, parenting, visibility, modifiers, constraints
ob_boxredfilling.location = (-0.008726, -0.0006878, 0.2909)
ob_boxredfilling.scale = (0.755, 0.755, 0.755)
ob_boxredfilling.lineart.crease_threshold = 0.0
ob_ring.location = (0.01462, 0.004428, 0.6287)
ob_ring.rotation_euler = (-0.7722, -1.549e-16, 6.298e-17)
ob_ring.scale = (0.3611, 0.3611, 0.3611)
ob_ring.lineart.crease_threshold = 0.0
_m = ob_ring.modifiers.new('Subsurf', 'SUBSURF')
_m.uv_smooth = 'PRESERVE_CORNERS'
_m.quality = 2
_m.show_only_control_edges = False
ob_boxbottom.location = (0.0, 0.0, 0.4681)
ob_boxbottom.scale = (1.0, 1.0, 0.453)
ob_boxbottom.lock_rotations_4d = False
ob_boxbottom.empty_display_type = 'ARROWS'
ob_boxbottom.lineart.crease_threshold = 0.0
ob_boxtop.location = (0.008243, -1.092, 0.9314)
ob_boxtop.rotation_euler = (-1.571, 1.571, -1.571)
ob_boxtop.scale = (0.06014, 0.06014, 0.3241)
ob_boxtop.lineart.crease_threshold = 0.0
_m = ob_boxtop.modifiers.new('Solidify', 'SOLIDIFY')
_m.thickness = 0.05
_m.nonmanifold_thickness_mode = 'FIXED'
_m.nonmanifold_merge_threshold = 0.0003
ob_hingebottom.location = (0.0, -1.001, 0.8169)
ob_hingebottom.rotation_euler = (1.571, -0.0, 0.0)
ob_hingebottom.scale = (0.3836, 0.09164, 0.3836)
ob_hingebottom.lineart.crease_threshold = 0.0
_m = ob_hingebottom.modifiers.new('Solidify', 'SOLIDIFY')
_m.nonmanifold_thickness_mode = 'FIXED'
_m.nonmanifold_merge_threshold = 0.0003
ob_lightinbox.location = (-0.07068, 0.6976, 0.3584)
ob_lightinbox.lineart.crease_threshold = 0.0
ob_ringstone.location = (0.01462, 0.004428, 0.6287)
ob_ringstone.rotation_euler = (-0.7722, -1.549e-16, 6.298e-17)
ob_ringstone.scale = (0.3611, 0.3611, 0.3611)
ob_ringstone.lineart.crease_threshold = 0.0

# ---- collection membership
col_collection_1.objects.link(ob_boxredfilling)
col_collection_1.objects.link(ob_ring)
col_collection_1.objects.link(ob_boxbottom)
col_collection_1.objects.link(ob_boxtop)
col_collection_1.objects.link(ob_hingebottom)
col_collection_1.objects.link(ob_lightinbox)
col_collection_1.objects.link(ob_ringstone)

# ---- scene / render settings (as saved in the file)
scene.frame_start = 1; scene.frame_end = 250; scene.frame_set(0)
scene.render.engine = 'CYCLES'
scene.render.resolution_percentage = 50
scene.render.dither_intensity = 0.0
scene.cycles.use_denoising = False
scene.cycles.samples = 128
scene.cycles.sampling_pattern = 'TABULATED_SOBOL'
scene.cycles.use_adaptive_sampling = False
scene.cycles.use_light_tree = False
scene.cycles.blur_glossy = 0.0
scene.cycles.sample_clamp_indirect = 0.0
scene.view_settings.view_transform = 'Standard'
bpy.context.view_layer.update()

# ---- added for rendering (the .blend has no active camera): camera
cam_auto = bpy.data.cameras.new('AutoCamera')
cam_auto.lens = 50.0
cam_auto.sensor_width = 36.0
cam_auto.clip_end = 1000.0
ob_auto_camera = bpy.data.objects.new('AutoCamera', cam_auto)
scene.collection.objects.link(ob_auto_camera)
ob_auto_camera.location = (2.90313, -3.54892, 2.90917)
ob_auto_camera.rotation_euler = (1.09748, -7.21219e-08, 0.694738)
scene.camera = ob_auto_camera
bpy.context.view_layer.update()
